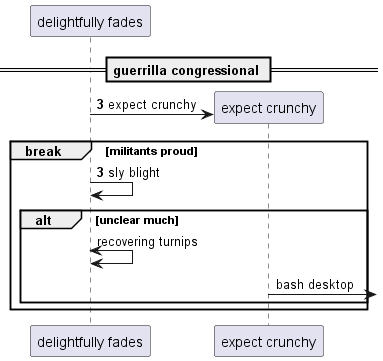

The diagram above was rendered by PlantUML. Its source (embedded in the PNG):
@startuml
participant "delightfully fades" as 0
== guerrilla congressional ==
autonumber 3 0
create participant "expect crunchy" as 1
0 -> 1 : expect crunchy
break militants proud
0 -> 0: sly blight
autonumber stop
alt unclear much
0 <-> 0: recovering turnips
1 ->] : bash desktop
end
end
@enduml